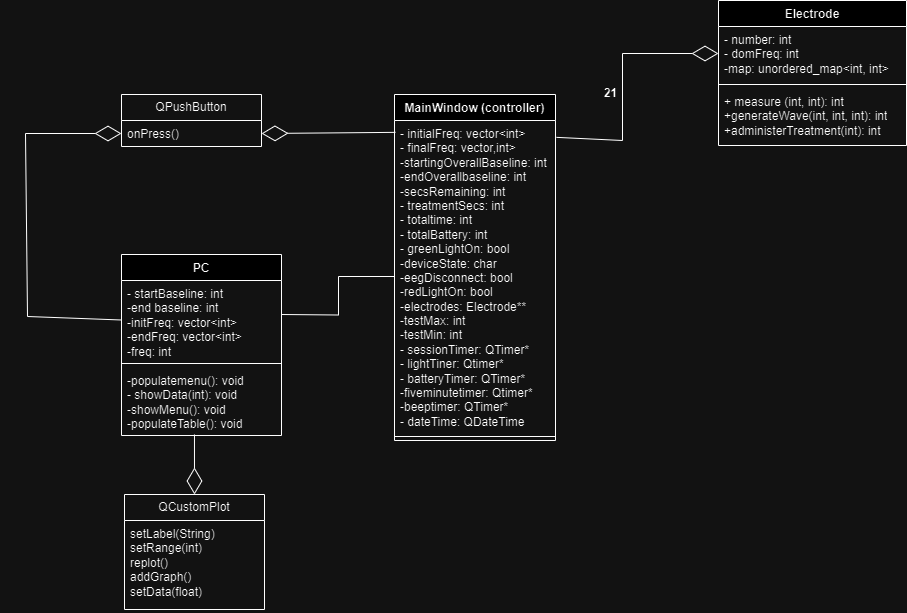

The diagram above was exported from draw.io. Its source (the exported page's mxGraphModel, read from the mxfile embedded in the PNG):
<mxGraphModel dx="1793" dy="804" grid="0" gridSize="10" guides="1" tooltips="1" connect="1" arrows="1" fold="1" page="0" pageScale="1" pageWidth="850" pageHeight="1100" math="0" shadow="0">
  <root>
    <mxCell id="0" />
    <mxCell id="1" parent="0" />
    <mxCell id="BzoUTek3b52GXM4hSjVx-1" value="Electrode&lt;div&gt;&lt;br&gt;&lt;/div&gt;" style="swimlane;fontStyle=1;align=center;verticalAlign=top;childLayout=stackLayout;horizontal=1;startSize=26;horizontalStack=0;resizeParent=1;resizeParentMax=0;resizeLast=0;collapsible=1;marginBottom=0;whiteSpace=wrap;html=1;" vertex="1" parent="1">
      <mxGeometry x="522" y="81" width="188" height="145" as="geometry" />
    </mxCell>
    <mxCell id="BzoUTek3b52GXM4hSjVx-2" value="- number: int&lt;div&gt;- domFreq: int&lt;/div&gt;&lt;div&gt;-map: unordered_map&amp;lt;int, int&amp;gt;&lt;/div&gt;" style="text;strokeColor=none;fillColor=none;align=left;verticalAlign=top;spacingLeft=4;spacingRight=4;overflow=hidden;rotatable=0;points=[[0,0.5],[1,0.5]];portConstraint=eastwest;whiteSpace=wrap;html=1;" vertex="1" parent="BzoUTek3b52GXM4hSjVx-1">
      <mxGeometry y="26" width="188" height="54" as="geometry" />
    </mxCell>
    <mxCell id="BzoUTek3b52GXM4hSjVx-3" value="" style="line;strokeWidth=1;fillColor=none;align=left;verticalAlign=middle;spacingTop=-1;spacingLeft=3;spacingRight=3;rotatable=0;labelPosition=right;points=[];portConstraint=eastwest;strokeColor=inherit;" vertex="1" parent="BzoUTek3b52GXM4hSjVx-1">
      <mxGeometry y="80" width="188" height="8" as="geometry" />
    </mxCell>
    <mxCell id="BzoUTek3b52GXM4hSjVx-4" value="+ measure (int, int): int&lt;div&gt;+generateWave(int, int, int): int&lt;/div&gt;&lt;div&gt;+administerTreatment(int): int&lt;/div&gt;" style="text;strokeColor=none;fillColor=none;align=left;verticalAlign=top;spacingLeft=4;spacingRight=4;overflow=hidden;rotatable=0;points=[[0,0.5],[1,0.5]];portConstraint=eastwest;whiteSpace=wrap;html=1;" vertex="1" parent="BzoUTek3b52GXM4hSjVx-1">
      <mxGeometry y="88" width="188" height="57" as="geometry" />
    </mxCell>
    <mxCell id="BzoUTek3b52GXM4hSjVx-5" value="MainWindow&amp;nbsp;&lt;span style=&quot;background-color: initial;&quot;&gt;(controller)&lt;/span&gt;" style="swimlane;fontStyle=1;align=center;verticalAlign=top;childLayout=stackLayout;horizontal=1;startSize=26;horizontalStack=0;resizeParent=1;resizeParentMax=0;resizeLast=0;collapsible=1;marginBottom=0;whiteSpace=wrap;html=1;" vertex="1" parent="1">
      <mxGeometry x="198" y="175" width="161" height="346" as="geometry" />
    </mxCell>
    <mxCell id="BzoUTek3b52GXM4hSjVx-6" value="- initialFreq: vector&amp;lt;int&amp;gt;&lt;div&gt;- finalFreq: vector,int&amp;gt;&lt;/div&gt;&lt;div&gt;-startingOverallBaseline: int&lt;/div&gt;&lt;div&gt;-endOverallbaseline: int&lt;/div&gt;&lt;div&gt;-secsRemaining: int&lt;/div&gt;&lt;div&gt;- treatmentSecs: int&lt;/div&gt;&lt;div&gt;- totaltime: int&lt;/div&gt;&lt;div&gt;- totalBattery: int&lt;/div&gt;&lt;div&gt;- greenLightOn: bool&lt;/div&gt;&lt;div&gt;-deviceState: char&lt;/div&gt;&lt;div&gt;-eegDisconnect: bool&lt;/div&gt;&lt;div&gt;-redLightOn: bool&lt;/div&gt;&lt;div&gt;-electrodes: Electrode**&lt;/div&gt;&lt;div&gt;-testMax: int&lt;/div&gt;&lt;div&gt;-testMin: int&lt;/div&gt;&lt;div&gt;- sessionTimer: QTimer*&lt;/div&gt;&lt;div&gt;- lightTiner: Qtimer*&lt;/div&gt;&lt;div&gt;- batteryTimer: QTimer*&lt;/div&gt;&lt;div&gt;-fiveminutetimer: Qtimer*&lt;/div&gt;&lt;div&gt;-beeptimer: QTimer*&lt;/div&gt;&lt;div&gt;- dateTime: QDateTime&lt;/div&gt;" style="text;strokeColor=none;fillColor=none;align=left;verticalAlign=top;spacingLeft=4;spacingRight=4;overflow=hidden;rotatable=0;points=[[0,0.5],[1,0.5]];portConstraint=eastwest;whiteSpace=wrap;html=1;" vertex="1" parent="BzoUTek3b52GXM4hSjVx-5">
      <mxGeometry y="26" width="161" height="312" as="geometry" />
    </mxCell>
    <mxCell id="BzoUTek3b52GXM4hSjVx-7" value="" style="line;strokeWidth=1;fillColor=none;align=left;verticalAlign=middle;spacingTop=-1;spacingLeft=3;spacingRight=3;rotatable=0;labelPosition=right;points=[];portConstraint=eastwest;strokeColor=inherit;" vertex="1" parent="BzoUTek3b52GXM4hSjVx-5">
      <mxGeometry y="338" width="161" height="8" as="geometry" />
    </mxCell>
    <mxCell id="BzoUTek3b52GXM4hSjVx-9" value="PC" style="swimlane;fontStyle=1;align=center;verticalAlign=top;childLayout=stackLayout;horizontal=1;startSize=26;horizontalStack=0;resizeParent=1;resizeParentMax=0;resizeLast=0;collapsible=1;marginBottom=0;whiteSpace=wrap;html=1;" vertex="1" parent="1">
      <mxGeometry x="-75" y="335" width="160" height="181" as="geometry" />
    </mxCell>
    <mxCell id="BzoUTek3b52GXM4hSjVx-10" value="- startBaseline: int&lt;div&gt;-end baseline: int&lt;/div&gt;&lt;div&gt;-initFreq: vector&amp;lt;int&amp;gt;&lt;/div&gt;&lt;div&gt;-endFreq: vector&amp;lt;int&amp;gt;&lt;/div&gt;&lt;div&gt;-freq: int&lt;/div&gt;" style="text;strokeColor=none;fillColor=none;align=left;verticalAlign=top;spacingLeft=4;spacingRight=4;overflow=hidden;rotatable=0;points=[[0,0.5],[1,0.5]];portConstraint=eastwest;whiteSpace=wrap;html=1;" vertex="1" parent="BzoUTek3b52GXM4hSjVx-9">
      <mxGeometry y="26" width="160" height="79" as="geometry" />
    </mxCell>
    <mxCell id="BzoUTek3b52GXM4hSjVx-11" value="" style="line;strokeWidth=1;fillColor=none;align=left;verticalAlign=middle;spacingTop=-1;spacingLeft=3;spacingRight=3;rotatable=0;labelPosition=right;points=[];portConstraint=eastwest;strokeColor=inherit;" vertex="1" parent="BzoUTek3b52GXM4hSjVx-9">
      <mxGeometry y="105" width="160" height="8" as="geometry" />
    </mxCell>
    <mxCell id="BzoUTek3b52GXM4hSjVx-12" value="-populatemenu(): void&lt;div&gt;- showData(int): void&lt;/div&gt;&lt;div&gt;-showMenu(): void&lt;/div&gt;&lt;div&gt;-populateTable(): void&lt;/div&gt;" style="text;strokeColor=none;fillColor=none;align=left;verticalAlign=top;spacingLeft=4;spacingRight=4;overflow=hidden;rotatable=0;points=[[0,0.5],[1,0.5]];portConstraint=eastwest;whiteSpace=wrap;html=1;" vertex="1" parent="BzoUTek3b52GXM4hSjVx-9">
      <mxGeometry y="113" width="160" height="68" as="geometry" />
    </mxCell>
    <mxCell id="BzoUTek3b52GXM4hSjVx-37" value="QCustomPlot" style="swimlane;fontStyle=0;childLayout=stackLayout;horizontal=1;startSize=26;fillColor=none;horizontalStack=0;resizeParent=1;resizeParentMax=0;resizeLast=0;collapsible=1;marginBottom=0;whiteSpace=wrap;html=1;" vertex="1" parent="1">
      <mxGeometry x="-72" y="575" width="140" height="115" as="geometry" />
    </mxCell>
    <mxCell id="BzoUTek3b52GXM4hSjVx-38" value="setLabel(String)&lt;div&gt;setRange(int)&lt;/div&gt;&lt;div&gt;replot()&lt;/div&gt;&lt;div&gt;addGraph()&lt;/div&gt;&lt;div&gt;setData(float)&lt;/div&gt;" style="text;strokeColor=none;fillColor=none;align=left;verticalAlign=top;spacingLeft=4;spacingRight=4;overflow=hidden;rotatable=0;points=[[0,0.5],[1,0.5]];portConstraint=eastwest;whiteSpace=wrap;html=1;" vertex="1" parent="BzoUTek3b52GXM4hSjVx-37">
      <mxGeometry y="26" width="140" height="89" as="geometry" />
    </mxCell>
    <mxCell id="BzoUTek3b52GXM4hSjVx-41" value="QPushButton" style="swimlane;fontStyle=0;childLayout=stackLayout;horizontal=1;startSize=26;fillColor=none;horizontalStack=0;resizeParent=1;resizeParentMax=0;resizeLast=0;collapsible=1;marginBottom=0;whiteSpace=wrap;html=1;" vertex="1" parent="1">
      <mxGeometry x="-75" y="175" width="140" height="52" as="geometry" />
    </mxCell>
    <mxCell id="BzoUTek3b52GXM4hSjVx-42" value="onPress()" style="text;strokeColor=none;fillColor=none;align=left;verticalAlign=top;spacingLeft=4;spacingRight=4;overflow=hidden;rotatable=0;points=[[0,0.5],[1,0.5]];portConstraint=eastwest;whiteSpace=wrap;html=1;" vertex="1" parent="BzoUTek3b52GXM4hSjVx-41">
      <mxGeometry y="26" width="140" height="26" as="geometry" />
    </mxCell>
    <mxCell id="BzoUTek3b52GXM4hSjVx-45" value="" style="endArrow=diamondThin;endFill=0;endSize=24;html=1;rounded=0;entryX=0;entryY=0.5;entryDx=0;entryDy=0;exitX=1.006;exitY=0.054;exitDx=0;exitDy=0;exitPerimeter=0;" edge="1" parent="1" source="BzoUTek3b52GXM4hSjVx-6" target="BzoUTek3b52GXM4hSjVx-2">
      <mxGeometry width="160" relative="1" as="geometry">
        <mxPoint x="365" y="225" as="sourcePoint" />
        <mxPoint x="525" y="225" as="targetPoint" />
        <Array as="points">
          <mxPoint x="426" y="221" />
          <mxPoint x="426" y="134" />
        </Array>
      </mxGeometry>
    </mxCell>
    <mxCell id="BzoUTek3b52GXM4hSjVx-46" value="" style="endArrow=diamondThin;endFill=0;endSize=24;html=1;rounded=0;entryX=0.5;entryY=0;entryDx=0;entryDy=0;exitX=0.456;exitY=0.985;exitDx=0;exitDy=0;exitPerimeter=0;" edge="1" parent="1" source="BzoUTek3b52GXM4hSjVx-12" target="BzoUTek3b52GXM4hSjVx-37">
      <mxGeometry width="160" relative="1" as="geometry">
        <mxPoint x="224" y="392" as="sourcePoint" />
        <mxPoint x="384" y="392" as="targetPoint" />
      </mxGeometry>
    </mxCell>
    <mxCell id="BzoUTek3b52GXM4hSjVx-47" value="" style="endArrow=diamondThin;endFill=0;endSize=24;html=1;rounded=0;entryX=0;entryY=0.5;entryDx=0;entryDy=0;exitX=0;exitY=0.5;exitDx=0;exitDy=0;" edge="1" parent="1" source="BzoUTek3b52GXM4hSjVx-10" target="BzoUTek3b52GXM4hSjVx-42">
      <mxGeometry width="160" relative="1" as="geometry">
        <mxPoint x="224" y="392" as="sourcePoint" />
        <mxPoint x="384" y="392" as="targetPoint" />
        <Array as="points">
          <mxPoint x="-169" y="397" />
          <mxPoint x="-171" y="214" />
        </Array>
      </mxGeometry>
    </mxCell>
    <mxCell id="BzoUTek3b52GXM4hSjVx-48" value="" style="endArrow=diamondThin;endFill=0;endSize=24;html=1;rounded=0;entryX=1;entryY=0.5;entryDx=0;entryDy=0;exitX=0.006;exitY=0.038;exitDx=0;exitDy=0;exitPerimeter=0;" edge="1" parent="1" source="BzoUTek3b52GXM4hSjVx-6" target="BzoUTek3b52GXM4hSjVx-42">
      <mxGeometry width="160" relative="1" as="geometry">
        <mxPoint x="7" y="288" as="sourcePoint" />
        <mxPoint x="167" y="288" as="targetPoint" />
      </mxGeometry>
    </mxCell>
    <mxCell id="BzoUTek3b52GXM4hSjVx-49" value="" style="endArrow=none;html=1;edgeStyle=orthogonalEdgeStyle;rounded=0;entryX=0;entryY=0.5;entryDx=0;entryDy=0;" edge="1" parent="1" target="BzoUTek3b52GXM4hSjVx-6">
      <mxGeometry relative="1" as="geometry">
        <mxPoint x="85" y="395" as="sourcePoint" />
        <mxPoint x="245" y="395" as="targetPoint" />
      </mxGeometry>
    </mxCell>
    <mxCell id="BzoUTek3b52GXM4hSjVx-52" value="21" style="text;align=center;fontStyle=1;verticalAlign=middle;spacingLeft=3;spacingRight=3;strokeColor=none;rotatable=0;points=[[0,0.5],[1,0.5]];portConstraint=eastwest;html=1;" vertex="1" parent="1">
      <mxGeometry x="374" y="161" width="80" height="26" as="geometry" />
    </mxCell>
  </root>
</mxGraphModel>